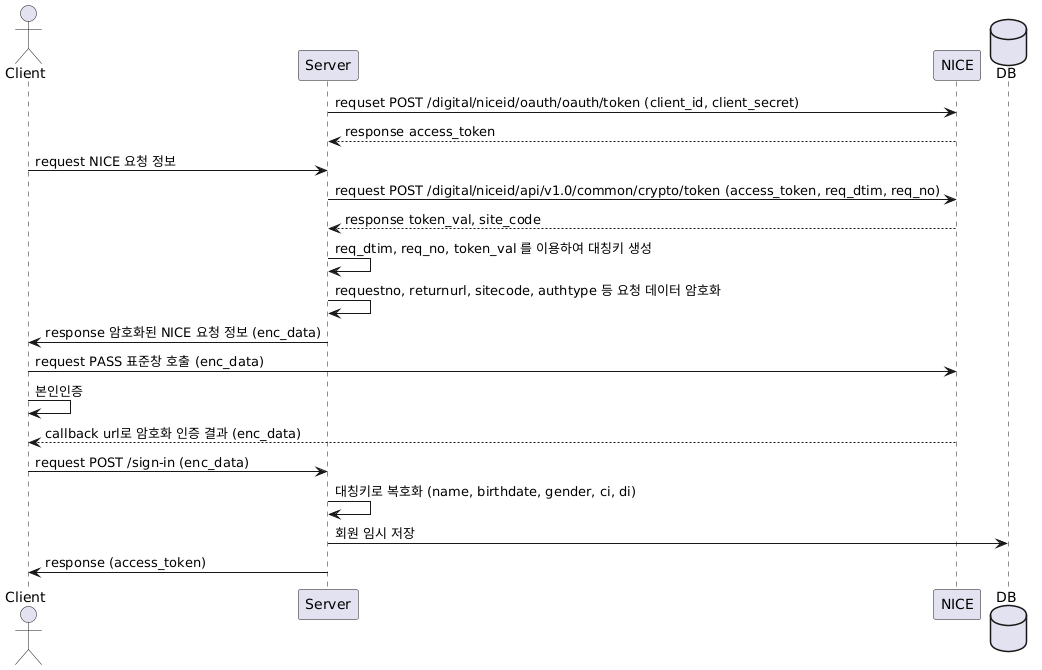

The diagram above was rendered by PlantUML. Its source (embedded in the PNG):
@startuml
actor Client order 0
participant Server order 1
participant NICE order 2
database DB order 3
Server -> NICE: requset POST /digital/niceid/oauth/oauth/token (client_id, client_secret)
Server <-- NICE: response access_token
Client -> Server: request NICE 요청 정보
Server -> NICE: request POST /digital/niceid/api/v1.0/common/crypto/token (access_token, req_dtim, req_no)
Server <-- NICE: response token_val, site_code
Server -> Server: req_dtim, req_no, token_val 를 이용하여 대칭키 생성
Server -> Server: requestno, returnurl, sitecode, authtype 등 요청 데이터 암호화
Client <- Server: response 암호화된 NICE 요청 정보 (enc_data)
Client -> NICE: request PASS 표준창 호출 (enc_data)
Client -> Client: 본인인증
Client <-- NICE: callback url로 암호화 인증 결과 (enc_data)
Client -> Server: request POST /sign-in (enc_data)
Server -> Server: 대칭키로 복호화 (name, birthdate, gender, ci, di)
Server -> DB: 회원 임시 저장
Client <- Server: response (access_token)
@enduml